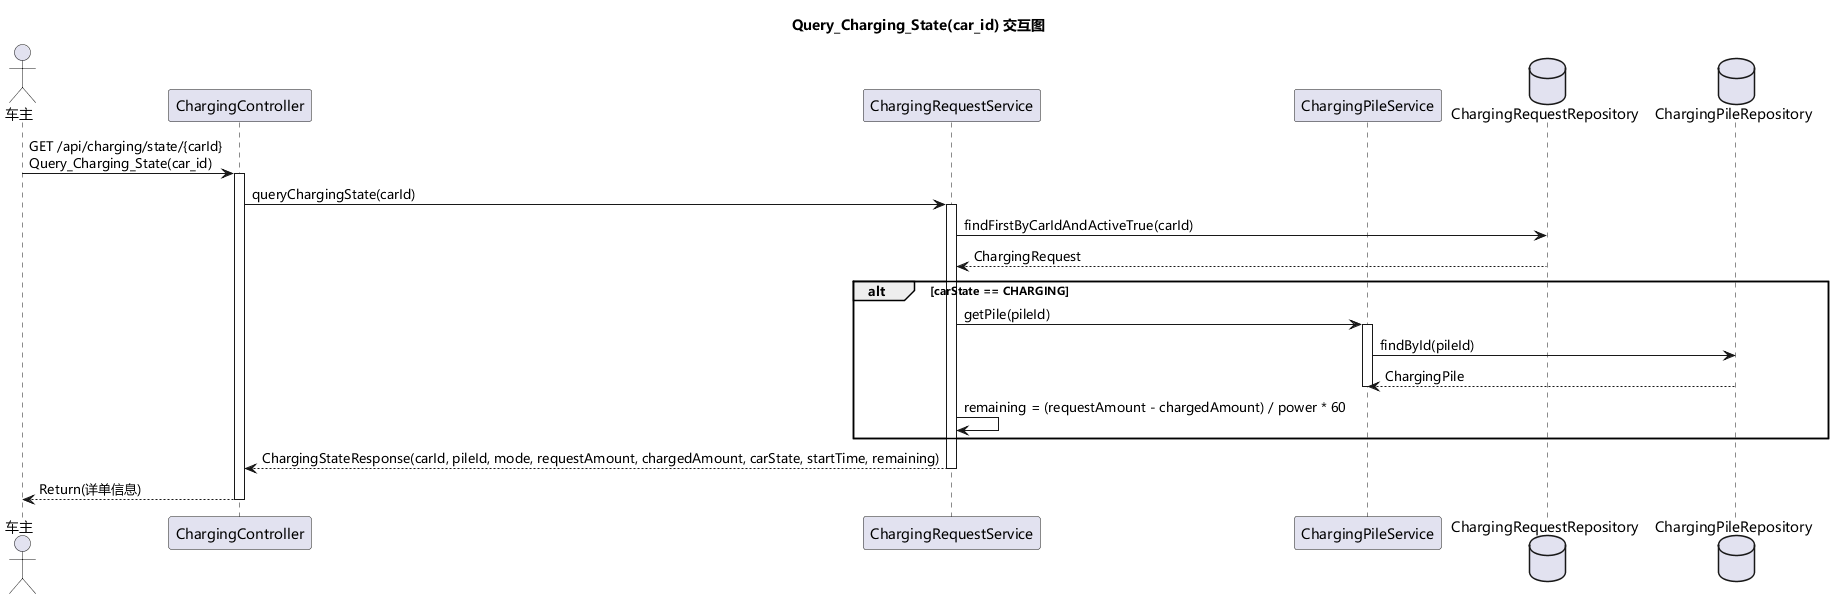

The diagram above was rendered by PlantUML. Its source (embedded in the PNG):
@startuml
skinparam defaultFontName "Microsoft YaHei"
title Query_Charging_State(car_id) 交互图

actor "车主" as User
participant "ChargingController" as CC
participant "ChargingRequestService" as CRS
participant "ChargingPileService" as CPS
database "ChargingRequestRepository" as CRR
database "ChargingPileRepository" as CPR

User -> CC: GET /api/charging/state/{carId}\nQuery_Charging_State(car_id)
activate CC
CC -> CRS: queryChargingState(carId)
activate CRS
CRS -> CRR: findFirstByCarIdAndActiveTrue(carId)
CRR --> CRS: ChargingRequest
alt carState == CHARGING
    CRS -> CPS: getPile(pileId)
    activate CPS
    CPS -> CPR: findById(pileId)
    CPR --> CPS: ChargingPile
    deactivate CPS
    CRS -> CRS: remaining = (requestAmount - chargedAmount) / power * 60
end
CRS --> CC: ChargingStateResponse(carId, pileId, mode, requestAmount, chargedAmount, carState, startTime, remaining)
deactivate CRS
CC --> User: Return(详单信息)
deactivate CC

@enduml